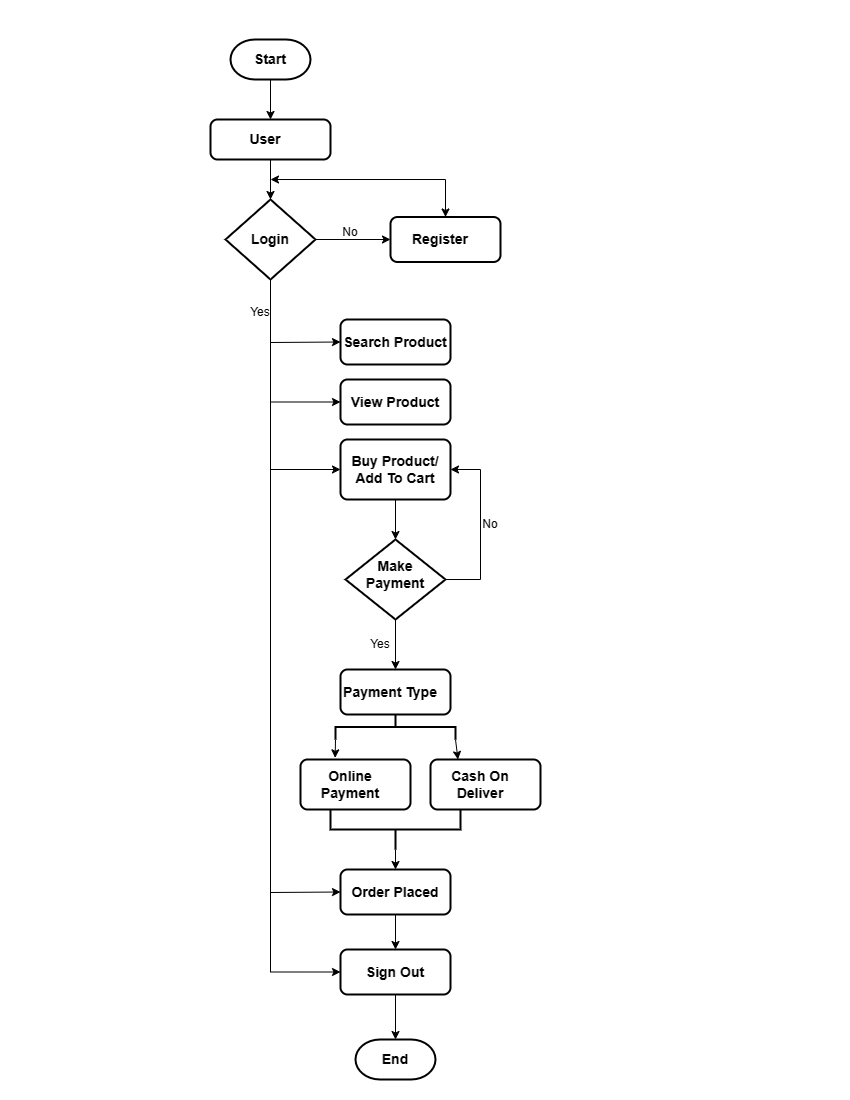

The diagram above was exported from draw.io. Its source (the exported page's mxGraphModel, read from the mxfile embedded in the PNG):
<mxGraphModel dx="408" dy="438" grid="1" gridSize="10" guides="1" tooltips="1" connect="1" arrows="1" fold="1" page="1" pageScale="1" pageWidth="850" pageHeight="1100" math="0" shadow="0">
  <root>
    <mxCell id="0" />
    <mxCell id="1" parent="0" />
    <mxCell id="FNiN9Po9QSRRNmoDNCdX-18" value="" style="edgeStyle=orthogonalEdgeStyle;rounded=0;orthogonalLoop=1;jettySize=auto;html=1;" edge="1" parent="1" source="FNiN9Po9QSRRNmoDNCdX-1" target="FNiN9Po9QSRRNmoDNCdX-2">
      <mxGeometry relative="1" as="geometry" />
    </mxCell>
    <mxCell id="FNiN9Po9QSRRNmoDNCdX-1" value="" style="strokeWidth=2;html=1;shape=mxgraph.flowchart.terminator;whiteSpace=wrap;" vertex="1" parent="1">
      <mxGeometry x="230" y="40" width="80" height="40" as="geometry" />
    </mxCell>
    <mxCell id="FNiN9Po9QSRRNmoDNCdX-19" value="" style="edgeStyle=orthogonalEdgeStyle;rounded=0;orthogonalLoop=1;jettySize=auto;html=1;" edge="1" parent="1" source="FNiN9Po9QSRRNmoDNCdX-2" target="FNiN9Po9QSRRNmoDNCdX-3">
      <mxGeometry relative="1" as="geometry" />
    </mxCell>
    <mxCell id="FNiN9Po9QSRRNmoDNCdX-2" value="" style="rounded=1;whiteSpace=wrap;html=1;absoluteArcSize=1;arcSize=14;strokeWidth=2;" vertex="1" parent="1">
      <mxGeometry x="210" y="120" width="120" height="40" as="geometry" />
    </mxCell>
    <mxCell id="FNiN9Po9QSRRNmoDNCdX-20" value="" style="edgeStyle=orthogonalEdgeStyle;rounded=0;orthogonalLoop=1;jettySize=auto;html=1;" edge="1" parent="1" source="FNiN9Po9QSRRNmoDNCdX-3" target="FNiN9Po9QSRRNmoDNCdX-4">
      <mxGeometry relative="1" as="geometry" />
    </mxCell>
    <mxCell id="FNiN9Po9QSRRNmoDNCdX-22" style="edgeStyle=orthogonalEdgeStyle;rounded=0;orthogonalLoop=1;jettySize=auto;html=1;exitX=0.5;exitY=1;exitDx=0;exitDy=0;exitPerimeter=0;entryX=0;entryY=0.5;entryDx=0;entryDy=0;" edge="1" parent="1" source="FNiN9Po9QSRRNmoDNCdX-3" target="FNiN9Po9QSRRNmoDNCdX-14">
      <mxGeometry relative="1" as="geometry" />
    </mxCell>
    <mxCell id="FNiN9Po9QSRRNmoDNCdX-3" value="" style="strokeWidth=2;html=1;shape=mxgraph.flowchart.decision;whiteSpace=wrap;" vertex="1" parent="1">
      <mxGeometry x="225" y="200" width="90" height="80" as="geometry" />
    </mxCell>
    <mxCell id="FNiN9Po9QSRRNmoDNCdX-4" value="" style="rounded=1;whiteSpace=wrap;html=1;absoluteArcSize=1;arcSize=14;strokeWidth=2;" vertex="1" parent="1">
      <mxGeometry x="390" y="217.5" width="110" height="45" as="geometry" />
    </mxCell>
    <mxCell id="FNiN9Po9QSRRNmoDNCdX-5" value="" style="rounded=1;whiteSpace=wrap;html=1;absoluteArcSize=1;arcSize=14;strokeWidth=2;" vertex="1" parent="1">
      <mxGeometry x="340" y="320" width="110" height="45" as="geometry" />
    </mxCell>
    <mxCell id="FNiN9Po9QSRRNmoDNCdX-6" value="" style="rounded=1;whiteSpace=wrap;html=1;absoluteArcSize=1;arcSize=14;strokeWidth=2;" vertex="1" parent="1">
      <mxGeometry x="340" y="380" width="110" height="45" as="geometry" />
    </mxCell>
    <mxCell id="FNiN9Po9QSRRNmoDNCdX-23" value="" style="edgeStyle=orthogonalEdgeStyle;rounded=0;orthogonalLoop=1;jettySize=auto;html=1;" edge="1" parent="1" source="FNiN9Po9QSRRNmoDNCdX-7" target="FNiN9Po9QSRRNmoDNCdX-9">
      <mxGeometry relative="1" as="geometry" />
    </mxCell>
    <mxCell id="FNiN9Po9QSRRNmoDNCdX-7" value="" style="rounded=1;whiteSpace=wrap;html=1;absoluteArcSize=1;arcSize=14;strokeWidth=2;" vertex="1" parent="1">
      <mxGeometry x="340" y="440" width="110" height="60" as="geometry" />
    </mxCell>
    <mxCell id="FNiN9Po9QSRRNmoDNCdX-30" value="" style="edgeStyle=orthogonalEdgeStyle;rounded=0;orthogonalLoop=1;jettySize=auto;html=1;" edge="1" parent="1" source="FNiN9Po9QSRRNmoDNCdX-9" target="FNiN9Po9QSRRNmoDNCdX-10">
      <mxGeometry relative="1" as="geometry" />
    </mxCell>
    <mxCell id="FNiN9Po9QSRRNmoDNCdX-9" value="" style="strokeWidth=2;html=1;shape=mxgraph.flowchart.decision;whiteSpace=wrap;" vertex="1" parent="1">
      <mxGeometry x="345" y="540" width="100" height="80" as="geometry" />
    </mxCell>
    <mxCell id="FNiN9Po9QSRRNmoDNCdX-10" value="" style="rounded=1;whiteSpace=wrap;html=1;absoluteArcSize=1;arcSize=14;strokeWidth=2;" vertex="1" parent="1">
      <mxGeometry x="340" y="670" width="110" height="45" as="geometry" />
    </mxCell>
    <mxCell id="FNiN9Po9QSRRNmoDNCdX-11" value="" style="rounded=1;whiteSpace=wrap;html=1;absoluteArcSize=1;arcSize=14;strokeWidth=2;" vertex="1" parent="1">
      <mxGeometry x="430" y="760" width="110" height="50" as="geometry" />
    </mxCell>
    <mxCell id="FNiN9Po9QSRRNmoDNCdX-12" value="" style="rounded=1;whiteSpace=wrap;html=1;absoluteArcSize=1;arcSize=14;strokeWidth=2;" vertex="1" parent="1">
      <mxGeometry x="300" y="760" width="110" height="50" as="geometry" />
    </mxCell>
    <mxCell id="FNiN9Po9QSRRNmoDNCdX-34" value="" style="edgeStyle=orthogonalEdgeStyle;rounded=0;orthogonalLoop=1;jettySize=auto;html=1;" edge="1" parent="1" source="FNiN9Po9QSRRNmoDNCdX-13" target="FNiN9Po9QSRRNmoDNCdX-14">
      <mxGeometry relative="1" as="geometry" />
    </mxCell>
    <mxCell id="FNiN9Po9QSRRNmoDNCdX-13" value="" style="rounded=1;whiteSpace=wrap;html=1;absoluteArcSize=1;arcSize=14;strokeWidth=2;" vertex="1" parent="1">
      <mxGeometry x="340" y="870" width="110" height="45" as="geometry" />
    </mxCell>
    <mxCell id="FNiN9Po9QSRRNmoDNCdX-33" value="" style="edgeStyle=orthogonalEdgeStyle;rounded=0;orthogonalLoop=1;jettySize=auto;html=1;" edge="1" parent="1" source="FNiN9Po9QSRRNmoDNCdX-14" target="FNiN9Po9QSRRNmoDNCdX-16">
      <mxGeometry relative="1" as="geometry" />
    </mxCell>
    <mxCell id="FNiN9Po9QSRRNmoDNCdX-14" value="" style="rounded=1;whiteSpace=wrap;html=1;absoluteArcSize=1;arcSize=14;strokeWidth=2;" vertex="1" parent="1">
      <mxGeometry x="340" y="950" width="110" height="45" as="geometry" />
    </mxCell>
    <mxCell id="FNiN9Po9QSRRNmoDNCdX-16" value="" style="strokeWidth=2;html=1;shape=mxgraph.flowchart.terminator;whiteSpace=wrap;" vertex="1" parent="1">
      <mxGeometry x="355" y="1040" width="80" height="40" as="geometry" />
    </mxCell>
    <mxCell id="FNiN9Po9QSRRNmoDNCdX-24" value="" style="endArrow=classic;html=1;rounded=0;entryX=0;entryY=0.5;entryDx=0;entryDy=0;" edge="1" parent="1" target="FNiN9Po9QSRRNmoDNCdX-5">
      <mxGeometry width="50" height="50" relative="1" as="geometry">
        <mxPoint x="270" y="343" as="sourcePoint" />
        <mxPoint x="400" y="410" as="targetPoint" />
      </mxGeometry>
    </mxCell>
    <mxCell id="FNiN9Po9QSRRNmoDNCdX-25" value="" style="endArrow=classic;html=1;rounded=0;entryX=0;entryY=0.5;entryDx=0;entryDy=0;" edge="1" parent="1">
      <mxGeometry width="50" height="50" relative="1" as="geometry">
        <mxPoint x="270" y="402.5" as="sourcePoint" />
        <mxPoint x="340" y="402.5" as="targetPoint" />
      </mxGeometry>
    </mxCell>
    <mxCell id="FNiN9Po9QSRRNmoDNCdX-27" value="" style="endArrow=classic;html=1;rounded=0;entryX=0;entryY=0.5;entryDx=0;entryDy=0;" edge="1" parent="1" target="FNiN9Po9QSRRNmoDNCdX-13">
      <mxGeometry width="50" height="50" relative="1" as="geometry">
        <mxPoint x="270" y="893" as="sourcePoint" />
        <mxPoint x="340" y="893" as="targetPoint" />
      </mxGeometry>
    </mxCell>
    <mxCell id="FNiN9Po9QSRRNmoDNCdX-28" value="" style="strokeWidth=2;html=1;shape=mxgraph.flowchart.annotation_2;align=left;labelPosition=right;pointerEvents=1;direction=south;" vertex="1" parent="1">
      <mxGeometry x="335" y="715" width="120" height="25" as="geometry" />
    </mxCell>
    <mxCell id="FNiN9Po9QSRRNmoDNCdX-31" value="" style="endArrow=classic;html=1;rounded=0;exitX=1;exitY=1;exitDx=0;exitDy=0;exitPerimeter=0;entryX=0.315;entryY=-0.033;entryDx=0;entryDy=0;entryPerimeter=0;" edge="1" parent="1" source="FNiN9Po9QSRRNmoDNCdX-28" target="FNiN9Po9QSRRNmoDNCdX-12">
      <mxGeometry width="50" height="50" relative="1" as="geometry">
        <mxPoint x="380" y="810" as="sourcePoint" />
        <mxPoint x="430" y="760" as="targetPoint" />
      </mxGeometry>
    </mxCell>
    <mxCell id="FNiN9Po9QSRRNmoDNCdX-32" value="" style="endArrow=classic;html=1;rounded=0;entryX=0.25;entryY=0;entryDx=0;entryDy=0;exitX=1;exitY=0;exitDx=0;exitDy=0;exitPerimeter=0;" edge="1" parent="1" source="FNiN9Po9QSRRNmoDNCdX-28" target="FNiN9Po9QSRRNmoDNCdX-11">
      <mxGeometry width="50" height="50" relative="1" as="geometry">
        <mxPoint x="380" y="810" as="sourcePoint" />
        <mxPoint x="430" y="760" as="targetPoint" />
      </mxGeometry>
    </mxCell>
    <mxCell id="FNiN9Po9QSRRNmoDNCdX-35" value="" style="endArrow=classic;html=1;rounded=0;exitX=1;exitY=0.5;exitDx=0;exitDy=0;exitPerimeter=0;entryX=1;entryY=0.5;entryDx=0;entryDy=0;" edge="1" parent="1" source="FNiN9Po9QSRRNmoDNCdX-9" target="FNiN9Po9QSRRNmoDNCdX-7">
      <mxGeometry width="50" height="50" relative="1" as="geometry">
        <mxPoint x="380" y="540" as="sourcePoint" />
        <mxPoint x="430" y="490" as="targetPoint" />
        <Array as="points">
          <mxPoint x="480" y="580" />
          <mxPoint x="480" y="470" />
        </Array>
      </mxGeometry>
    </mxCell>
    <mxCell id="FNiN9Po9QSRRNmoDNCdX-36" value="" style="endArrow=classic;html=1;rounded=0;entryX=0;entryY=0.5;entryDx=0;entryDy=0;" edge="1" parent="1">
      <mxGeometry width="50" height="50" relative="1" as="geometry">
        <mxPoint x="270" y="470" as="sourcePoint" />
        <mxPoint x="340" y="470" as="targetPoint" />
      </mxGeometry>
    </mxCell>
    <mxCell id="FNiN9Po9QSRRNmoDNCdX-37" value="&lt;b&gt;&lt;font style=&quot;font-size: 14px;&quot;&gt;Start&lt;/font&gt;&lt;/b&gt;" style="text;html=1;align=center;verticalAlign=middle;whiteSpace=wrap;rounded=0;" vertex="1" parent="1">
      <mxGeometry x="240" y="45" width="60" height="30" as="geometry" />
    </mxCell>
    <mxCell id="FNiN9Po9QSRRNmoDNCdX-38" value="&lt;b&gt;&lt;font style=&quot;font-size: 14px;&quot;&gt;User&lt;/font&gt;&lt;/b&gt;" style="text;html=1;align=center;verticalAlign=middle;whiteSpace=wrap;rounded=0;" vertex="1" parent="1">
      <mxGeometry x="230" y="125" width="70" height="30" as="geometry" />
    </mxCell>
    <mxCell id="FNiN9Po9QSRRNmoDNCdX-39" value="&lt;b&gt;&lt;font style=&quot;font-size: 14px;&quot;&gt;Login&lt;/font&gt;&lt;/b&gt;" style="text;html=1;align=center;verticalAlign=middle;whiteSpace=wrap;rounded=0;" vertex="1" parent="1">
      <mxGeometry x="240" y="225" width="60" height="30" as="geometry" />
    </mxCell>
    <mxCell id="FNiN9Po9QSRRNmoDNCdX-40" value="&lt;b&gt;&lt;font style=&quot;font-size: 14px;&quot;&gt;Register&lt;/font&gt;&lt;/b&gt;" style="text;html=1;align=center;verticalAlign=middle;whiteSpace=wrap;rounded=0;" vertex="1" parent="1">
      <mxGeometry x="400" y="225" width="80" height="30" as="geometry" />
    </mxCell>
    <mxCell id="FNiN9Po9QSRRNmoDNCdX-41" value="&lt;b&gt;&lt;font style=&quot;font-size: 14px;&quot;&gt;Search Product&lt;/font&gt;&lt;/b&gt;" style="text;html=1;align=center;verticalAlign=middle;whiteSpace=wrap;rounded=0;" vertex="1" parent="1">
      <mxGeometry x="340" y="327.5" width="110" height="30" as="geometry" />
    </mxCell>
    <mxCell id="FNiN9Po9QSRRNmoDNCdX-42" value="&lt;b&gt;&lt;font style=&quot;font-size: 14px;&quot;&gt;View Product&lt;/font&gt;&lt;/b&gt;" style="text;html=1;align=center;verticalAlign=middle;whiteSpace=wrap;rounded=0;" vertex="1" parent="1">
      <mxGeometry x="340" y="387.5" width="110" height="30" as="geometry" />
    </mxCell>
    <mxCell id="FNiN9Po9QSRRNmoDNCdX-43" value="&lt;b&gt;&lt;font style=&quot;font-size: 14px;&quot;&gt;Buy Product/&lt;/font&gt;&lt;/b&gt;&lt;div&gt;&lt;b&gt;&lt;font style=&quot;font-size: 14px;&quot;&gt;Add To Cart&lt;/font&gt;&lt;/b&gt;&lt;/div&gt;" style="text;html=1;align=center;verticalAlign=middle;whiteSpace=wrap;rounded=0;" vertex="1" parent="1">
      <mxGeometry x="340" y="455" width="110" height="30" as="geometry" />
    </mxCell>
    <mxCell id="FNiN9Po9QSRRNmoDNCdX-44" value="&lt;b&gt;&lt;font style=&quot;font-size: 14px;&quot;&gt;Make Payment&lt;/font&gt;&lt;/b&gt;" style="text;html=1;align=center;verticalAlign=middle;whiteSpace=wrap;rounded=0;" vertex="1" parent="1">
      <mxGeometry x="365" y="560" width="60" height="30" as="geometry" />
    </mxCell>
    <mxCell id="FNiN9Po9QSRRNmoDNCdX-45" value="&lt;b&gt;&lt;font style=&quot;font-size: 14px;&quot;&gt;Payment Type&lt;/font&gt;&lt;/b&gt;" style="text;html=1;align=center;verticalAlign=middle;whiteSpace=wrap;rounded=0;" vertex="1" parent="1">
      <mxGeometry x="340" y="677.5" width="100" height="30" as="geometry" />
    </mxCell>
    <mxCell id="FNiN9Po9QSRRNmoDNCdX-46" value="&lt;b&gt;&lt;font style=&quot;font-size: 14px;&quot;&gt;Online Payment&lt;/font&gt;&lt;/b&gt;" style="text;html=1;align=center;verticalAlign=middle;whiteSpace=wrap;rounded=0;" vertex="1" parent="1">
      <mxGeometry x="300" y="770" width="100" height="30" as="geometry" />
    </mxCell>
    <mxCell id="FNiN9Po9QSRRNmoDNCdX-47" value="&lt;b&gt;&lt;font style=&quot;font-size: 14px;&quot;&gt;Cash On Deliver&lt;/font&gt;&lt;/b&gt;" style="text;html=1;align=center;verticalAlign=middle;whiteSpace=wrap;rounded=0;" vertex="1" parent="1">
      <mxGeometry x="430" y="770" width="100" height="30" as="geometry" />
    </mxCell>
    <mxCell id="FNiN9Po9QSRRNmoDNCdX-48" value="&lt;b&gt;&lt;font style=&quot;font-size: 14px;&quot;&gt;Order Placed&lt;/font&gt;&lt;/b&gt;" style="text;html=1;align=center;verticalAlign=middle;whiteSpace=wrap;rounded=0;" vertex="1" parent="1">
      <mxGeometry x="340" y="877.5" width="110" height="30" as="geometry" />
    </mxCell>
    <mxCell id="FNiN9Po9QSRRNmoDNCdX-49" value="&lt;b&gt;&lt;font style=&quot;font-size: 14px;&quot;&gt;Sign Out&lt;/font&gt;&lt;/b&gt;" style="text;html=1;align=center;verticalAlign=middle;whiteSpace=wrap;rounded=0;" vertex="1" parent="1">
      <mxGeometry x="350" y="957.5" width="90" height="30" as="geometry" />
    </mxCell>
    <mxCell id="FNiN9Po9QSRRNmoDNCdX-50" value="&lt;b&gt;&lt;font style=&quot;font-size: 14px;&quot;&gt;End&lt;/font&gt;&lt;/b&gt;" style="text;html=1;align=center;verticalAlign=middle;whiteSpace=wrap;rounded=0;" vertex="1" parent="1">
      <mxGeometry x="365" y="1045" width="60" height="30" as="geometry" />
    </mxCell>
    <mxCell id="FNiN9Po9QSRRNmoDNCdX-52" value="" style="strokeWidth=2;html=1;shape=mxgraph.flowchart.annotation_2;align=left;labelPosition=right;pointerEvents=1;direction=north;" vertex="1" parent="1">
      <mxGeometry x="330" y="810" width="130" height="40" as="geometry" />
    </mxCell>
    <mxCell id="FNiN9Po9QSRRNmoDNCdX-53" style="edgeStyle=orthogonalEdgeStyle;rounded=0;orthogonalLoop=1;jettySize=auto;html=1;exitX=0;exitY=0.5;exitDx=0;exitDy=0;exitPerimeter=0;" edge="1" parent="1" source="FNiN9Po9QSRRNmoDNCdX-52" target="FNiN9Po9QSRRNmoDNCdX-52">
      <mxGeometry relative="1" as="geometry" />
    </mxCell>
    <mxCell id="FNiN9Po9QSRRNmoDNCdX-54" value="" style="endArrow=classic;html=1;rounded=0;exitX=0;exitY=0.5;exitDx=0;exitDy=0;exitPerimeter=0;entryX=0.5;entryY=0;entryDx=0;entryDy=0;" edge="1" parent="1" source="FNiN9Po9QSRRNmoDNCdX-52" target="FNiN9Po9QSRRNmoDNCdX-13">
      <mxGeometry width="50" height="50" relative="1" as="geometry">
        <mxPoint x="420" y="880" as="sourcePoint" />
        <mxPoint x="470" y="830" as="targetPoint" />
        <Array as="points" />
      </mxGeometry>
    </mxCell>
    <mxCell id="FNiN9Po9QSRRNmoDNCdX-55" value="" style="endArrow=classic;startArrow=classic;html=1;rounded=0;exitX=0.5;exitY=0;exitDx=0;exitDy=0;" edge="1" parent="1" source="FNiN9Po9QSRRNmoDNCdX-4">
      <mxGeometry width="50" height="50" relative="1" as="geometry">
        <mxPoint x="450" y="180" as="sourcePoint" />
        <mxPoint x="270" y="180" as="targetPoint" />
        <Array as="points">
          <mxPoint x="445" y="180" />
        </Array>
      </mxGeometry>
    </mxCell>
    <mxCell id="FNiN9Po9QSRRNmoDNCdX-56" value="No" style="text;html=1;align=center;verticalAlign=middle;whiteSpace=wrap;rounded=0;" vertex="1" parent="1">
      <mxGeometry x="320" y="217.5" width="60" height="30" as="geometry" />
    </mxCell>
    <mxCell id="FNiN9Po9QSRRNmoDNCdX-57" value="Yes" style="text;html=1;align=center;verticalAlign=middle;whiteSpace=wrap;rounded=0;" vertex="1" parent="1">
      <mxGeometry x="230" y="297.5" width="60" height="30" as="geometry" />
    </mxCell>
    <mxCell id="FNiN9Po9QSRRNmoDNCdX-58" value="No" style="text;html=1;align=center;verticalAlign=middle;whiteSpace=wrap;rounded=0;" vertex="1" parent="1">
      <mxGeometry x="460" y="510" width="60" height="30" as="geometry" />
    </mxCell>
    <mxCell id="FNiN9Po9QSRRNmoDNCdX-59" value="Yes" style="text;html=1;align=center;verticalAlign=middle;whiteSpace=wrap;rounded=0;" vertex="1" parent="1">
      <mxGeometry x="350" y="630" width="60" height="30" as="geometry" />
    </mxCell>
  </root>
</mxGraphModel>